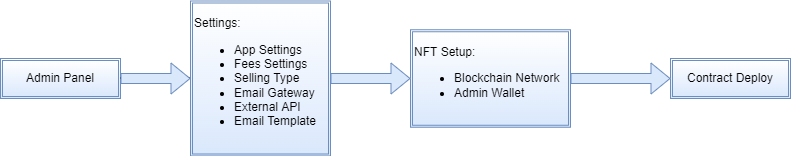

The diagram above was exported from draw.io. Its source (the exported page's mxGraphModel, read from the mxfile embedded in the PNG):
<mxGraphModel dx="1422" dy="762" grid="1" gridSize="10" guides="1" tooltips="1" connect="1" arrows="1" fold="1" page="1" pageScale="1" pageWidth="850" pageHeight="1100" math="0" shadow="0">
  <root>
    <mxCell id="0" />
    <mxCell id="1" parent="0" />
    <mxCell id="G5Vd183Danb6u5KdBUrm-2" value="Admin Panel" style="shape=ext;double=1;rounded=0;whiteSpace=wrap;html=1;gradientDirection=north;fillColor=#dae8fc;strokeColor=#6c8ebf;gradientColor=#ffffff;" vertex="1" parent="1">
      <mxGeometry x="30" y="110" width="120" height="40" as="geometry" />
    </mxCell>
    <mxCell id="G5Vd183Danb6u5KdBUrm-3" value="" style="edgeStyle=segmentEdgeStyle;endArrow=classic;html=1;rounded=0;" edge="1" parent="1">
      <mxGeometry width="50" height="50" relative="1" as="geometry">
        <mxPoint x="150" y="129.5" as="sourcePoint" />
        <mxPoint x="220" y="129.5" as="targetPoint" />
        <Array as="points">
          <mxPoint x="180" y="129.5" />
          <mxPoint x="180" y="129.5" />
        </Array>
      </mxGeometry>
    </mxCell>
    <mxCell id="G5Vd183Danb6u5KdBUrm-6" style="edgeStyle=orthogonalEdgeStyle;rounded=0;orthogonalLoop=1;jettySize=auto;html=1;" edge="1" parent="1" source="G5Vd183Danb6u5KdBUrm-4">
      <mxGeometry relative="1" as="geometry">
        <mxPoint x="440" y="130" as="targetPoint" />
      </mxGeometry>
    </mxCell>
    <mxCell id="G5Vd183Danb6u5KdBUrm-4" value="Settings: &lt;br&gt;&lt;ul&gt;&lt;li&gt;App Settings&lt;/li&gt;&lt;li&gt;Fees Settings&lt;/li&gt;&lt;li&gt;Selling Type&lt;/li&gt;&lt;li&gt;Email Gateway&lt;/li&gt;&lt;li&gt;External API&lt;/li&gt;&lt;li&gt;Email Template&lt;/li&gt;&lt;/ul&gt;" style="shape=ext;double=1;rounded=0;whiteSpace=wrap;html=1;align=left;gradientDirection=north;fillColor=#dae8fc;strokeColor=#6c8ebf;gradientColor=#ffffff;" vertex="1" parent="1">
      <mxGeometry x="220" y="52.5" width="140" height="155" as="geometry" />
    </mxCell>
    <mxCell id="G5Vd183Danb6u5KdBUrm-8" style="edgeStyle=orthogonalEdgeStyle;rounded=0;orthogonalLoop=1;jettySize=auto;html=1;entryX=0;entryY=0.5;entryDx=0;entryDy=0;" edge="1" parent="1" source="G5Vd183Danb6u5KdBUrm-7" target="G5Vd183Danb6u5KdBUrm-10">
      <mxGeometry relative="1" as="geometry">
        <mxPoint x="590" y="240" as="targetPoint" />
      </mxGeometry>
    </mxCell>
    <mxCell id="G5Vd183Danb6u5KdBUrm-7" value="NFT Setup: &lt;br&gt;&lt;ul&gt;&lt;li&gt;Blockchain Network&lt;/li&gt;&lt;li&gt;Admin Wallet&lt;/li&gt;&lt;/ul&gt;" style="shape=ext;double=1;rounded=0;whiteSpace=wrap;html=1;align=left;fillColor=#dae8fc;strokeColor=#6c8ebf;gradientColor=#ffffff;gradientDirection=north;" vertex="1" parent="1">
      <mxGeometry x="440" y="81.25" width="160" height="97.5" as="geometry" />
    </mxCell>
    <mxCell id="G5Vd183Danb6u5KdBUrm-10" value="Contract Deploy" style="shape=ext;double=1;rounded=0;whiteSpace=wrap;html=1;fillColor=#dae8fc;strokeColor=#6c8ebf;gradientColor=#ffffff;gradientDirection=north;" vertex="1" parent="1">
      <mxGeometry x="700" y="110" width="120" height="40" as="geometry" />
    </mxCell>
    <mxCell id="G5Vd183Danb6u5KdBUrm-14" value="" style="shape=flexArrow;endArrow=classic;html=1;rounded=0;exitX=1;exitY=0.5;exitDx=0;exitDy=0;fillColor=#dae8fc;strokeColor=#6c8ebf;" edge="1" parent="1" source="G5Vd183Danb6u5KdBUrm-2" target="G5Vd183Danb6u5KdBUrm-4">
      <mxGeometry width="50" height="50" relative="1" as="geometry">
        <mxPoint x="400" y="310" as="sourcePoint" />
        <mxPoint x="450" y="260" as="targetPoint" />
      </mxGeometry>
    </mxCell>
    <mxCell id="G5Vd183Danb6u5KdBUrm-16" value="" style="shape=flexArrow;endArrow=classic;html=1;rounded=0;exitX=1;exitY=0.5;exitDx=0;exitDy=0;entryX=0;entryY=0.5;entryDx=0;entryDy=0;fillColor=#dae8fc;strokeColor=#6c8ebf;" edge="1" parent="1" source="G5Vd183Danb6u5KdBUrm-4" target="G5Vd183Danb6u5KdBUrm-7">
      <mxGeometry width="50" height="50" relative="1" as="geometry">
        <mxPoint x="400" y="310" as="sourcePoint" />
        <mxPoint x="450" y="260" as="targetPoint" />
      </mxGeometry>
    </mxCell>
    <mxCell id="G5Vd183Danb6u5KdBUrm-17" value="" style="shape=flexArrow;endArrow=classic;html=1;rounded=0;entryX=0;entryY=0.5;entryDx=0;entryDy=0;exitX=1;exitY=0.5;exitDx=0;exitDy=0;fillColor=#dae8fc;strokeColor=#6c8ebf;" edge="1" parent="1" source="G5Vd183Danb6u5KdBUrm-7" target="G5Vd183Danb6u5KdBUrm-10">
      <mxGeometry width="50" height="50" relative="1" as="geometry">
        <mxPoint x="620" y="210" as="sourcePoint" />
        <mxPoint x="670" y="160" as="targetPoint" />
      </mxGeometry>
    </mxCell>
  </root>
</mxGraphModel>